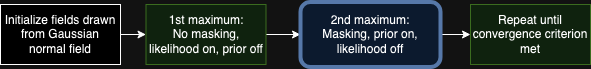

The diagram above was exported from draw.io. Its source (the exported page's mxGraphModel, read from the mxfile embedded in the PNG):
<mxGraphModel dx="1306" dy="860" grid="1" gridSize="10" guides="1" tooltips="1" connect="1" arrows="1" fold="1" page="1" pageScale="1" pageWidth="850" pageHeight="1100" math="0" shadow="0">
  <root>
    <mxCell id="0" />
    <mxCell id="1" parent="0" />
    <mxCell id="8iJaZK4mm-9R-XfW4j_f-3" value="" style="edgeStyle=orthogonalEdgeStyle;rounded=0;orthogonalLoop=1;jettySize=auto;html=1;" parent="1" source="8iJaZK4mm-9R-XfW4j_f-1" target="8iJaZK4mm-9R-XfW4j_f-2" edge="1">
      <mxGeometry relative="1" as="geometry" />
    </mxCell>
    <mxCell id="8iJaZK4mm-9R-XfW4j_f-1" value="Initialize fields drawn from Gaussian normal field" style="rounded=0;whiteSpace=wrap;html=1;" parent="1" vertex="1">
      <mxGeometry x="10" y="90" width="120" height="60" as="geometry" />
    </mxCell>
    <mxCell id="8iJaZK4mm-9R-XfW4j_f-5" value="" style="edgeStyle=orthogonalEdgeStyle;rounded=0;orthogonalLoop=1;jettySize=auto;html=1;" parent="1" source="8iJaZK4mm-9R-XfW4j_f-2" target="8iJaZK4mm-9R-XfW4j_f-4" edge="1">
      <mxGeometry relative="1" as="geometry" />
    </mxCell>
    <mxCell id="8iJaZK4mm-9R-XfW4j_f-2" value="1st maximum:&lt;br&gt;No masking, likelihood on, prior off" style="whiteSpace=wrap;html=1;rounded=0;fillColor=#d5e8d4;strokeColor=#82b366;" parent="1" vertex="1">
      <mxGeometry x="155.5" y="90" width="120" height="60" as="geometry" />
    </mxCell>
    <mxCell id="8iJaZK4mm-9R-XfW4j_f-19" value="" style="edgeStyle=orthogonalEdgeStyle;rounded=0;orthogonalLoop=1;jettySize=auto;html=1;" parent="1" source="8iJaZK4mm-9R-XfW4j_f-23" edge="1">
      <mxGeometry relative="1" as="geometry">
        <mxPoint x="479.5" y="120" as="targetPoint" />
        <Array as="points">
          <mxPoint x="530" y="120" />
          <mxPoint x="530" y="121" />
        </Array>
      </mxGeometry>
    </mxCell>
    <mxCell id="dI2yG5Gs20MRTc7LG48Q-7" value="" style="edgeStyle=orthogonalEdgeStyle;rounded=0;orthogonalLoop=1;jettySize=auto;html=1;" edge="1" parent="1" source="8iJaZK4mm-9R-XfW4j_f-4" target="8iJaZK4mm-9R-XfW4j_f-23">
      <mxGeometry relative="1" as="geometry" />
    </mxCell>
    <mxCell id="8iJaZK4mm-9R-XfW4j_f-4" value="2nd maximum:&lt;br&gt;Masking, prior on, likelihood off" style="whiteSpace=wrap;html=1;rounded=1;fillColor=#dae8fc;strokeColor=#6c8ebf;strokeWidth=4;" parent="1" vertex="1">
      <mxGeometry x="310" y="87.5" width="140" height="65" as="geometry" />
    </mxCell>
    <mxCell id="8iJaZK4mm-9R-XfW4j_f-23" value="Repeat until convergence criterion met" style="whiteSpace=wrap;html=1;rounded=0;fillColor=#d5e8d4;strokeColor=#82b366;" parent="1" vertex="1">
      <mxGeometry x="480" y="90" width="120" height="60" as="geometry" />
    </mxCell>
  </root>
</mxGraphModel>